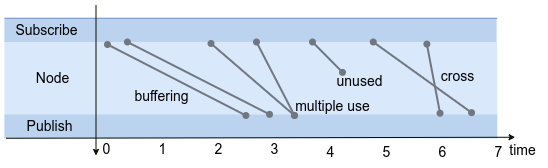

The diagram above was exported from draw.io. Its source (the exported page's mxGraphModel, read from the mxfile embedded in the PNG):
<mxGraphModel dx="971" dy="-4499" grid="1" gridSize="10" guides="1" tooltips="1" connect="1" arrows="1" fold="1" page="1" pageScale="1" pageWidth="500" pageHeight="300" math="0" shadow="0">
  <root>
    <mxCell id="0" />
    <mxCell id="1" parent="0" />
    <mxCell id="2" value="" style="rounded=1;whiteSpace=wrap;html=1;fontSize=11;strokeColor=none;fillColor=#dae8fc;arcSize=0;" vertex="1" parent="1">
      <mxGeometry x="170" y="5592.75" width="492.68" height="120" as="geometry" />
    </mxCell>
    <mxCell id="3" value="" style="rounded=1;whiteSpace=wrap;html=1;fontSize=11;strokeColor=none;fillColor=#BCD3F0;arcSize=0;" vertex="1" parent="1">
      <mxGeometry x="170" y="5592.75" width="491.68" height="23.75" as="geometry" />
    </mxCell>
    <mxCell id="4" value="" style="rounded=1;whiteSpace=wrap;html=1;fontSize=11;strokeColor=none;fillColor=#BCD3F0;arcSize=0;" vertex="1" parent="1">
      <mxGeometry x="170" y="5689" width="492.68" height="23.75" as="geometry" />
    </mxCell>
    <mxCell id="5" value="Node" style="text;html=1;align=center;verticalAlign=middle;resizable=0;points=[];autosize=1;strokeColor=none;fillColor=none;fontSize=14;" vertex="1" parent="1">
      <mxGeometry x="187.4999999999999" y="5637.75" width="60" height="30" as="geometry" />
    </mxCell>
    <mxCell id="6" value="time" style="text;html=1;align=center;verticalAlign=middle;resizable=0;points=[];autosize=1;strokeColor=none;fillColor=none;fontSize=14;" vertex="1" parent="1">
      <mxGeometry x="662.6800000000002" y="5710" width="50" height="30" as="geometry" />
    </mxCell>
    <mxCell id="7" value="" style="endArrow=classic;html=1;rounded=0;fontSize=11;strokeColor=#070F02;strokeWidth=1;endSize=4;" edge="1" parent="1">
      <mxGeometry width="50" height="50" relative="1" as="geometry">
        <mxPoint x="171.5" y="5712.75" as="sourcePoint" />
        <mxPoint x="680.6800000000001" y="5711.75" as="targetPoint" />
      </mxGeometry>
    </mxCell>
    <mxCell id="8" value="" style="endArrow=none;html=1;rounded=0;strokeColor=#6C8EBF;strokeWidth=1;entryDx=0;entryDy=0;exitX=0;exitY=0;exitDx=0;exitDy=0;" edge="1" source="2" parent="1">
      <mxGeometry width="50" height="50" relative="1" as="geometry">
        <mxPoint x="169.9999999999999" y="5592.75" as="sourcePoint" />
        <mxPoint x="296" y="5592.75" as="targetPoint" />
      </mxGeometry>
    </mxCell>
    <mxCell id="9" value="" style="endArrow=none;html=1;rounded=0;strokeColor=#6C8EBF;strokeWidth=1;entryX=1;entryY=0;entryDx=0;entryDy=0;startArrow=none;" edge="1" target="2" parent="1">
      <mxGeometry width="50" height="50" relative="1" as="geometry">
        <mxPoint x="452.5" y="5592.75" as="sourcePoint" />
        <mxPoint x="525.0000000000001" y="5541.75" as="targetPoint" />
      </mxGeometry>
    </mxCell>
    <mxCell id="10" value="" style="endArrow=none;html=1;rounded=0;strokeColor=#6C8EBF;strokeWidth=2;fillColor=#8FBCFF;startArrow=none;startFill=0;endFill=0;endSize=3;startSize=7;" edge="1" parent="1">
      <mxGeometry width="50" height="50" relative="1" as="geometry">
        <mxPoint x="283" y="5592.75" as="sourcePoint" />
        <mxPoint x="283" y="5592.75" as="targetPoint" />
      </mxGeometry>
    </mxCell>
    <mxCell id="11" value="" style="endArrow=none;html=1;rounded=0;strokeColor=#6C8EBF;strokeWidth=1;entryDx=0;entryDy=0;exitDx=0;exitDy=0;startArrow=none;" edge="1" parent="1">
      <mxGeometry width="50" height="50" relative="1" as="geometry">
        <mxPoint x="296" y="5592.75" as="sourcePoint" />
        <mxPoint x="452.5" y="5592.75" as="targetPoint" />
      </mxGeometry>
    </mxCell>
    <mxCell id="12" value="0" style="text;html=1;align=center;verticalAlign=middle;resizable=0;points=[];autosize=1;strokeColor=none;fillColor=none;fontSize=14;flipH=1;" vertex="1" parent="1">
      <mxGeometry x="256.4999999999999" y="5708.5" width="30" height="30" as="geometry" />
    </mxCell>
    <mxCell id="13" value="1" style="text;html=1;align=center;verticalAlign=middle;resizable=0;points=[];autosize=1;strokeColor=none;fillColor=none;fontSize=14;flipH=1;" vertex="1" parent="1">
      <mxGeometry x="312.67999999999995" y="5708.5" width="30" height="30" as="geometry" />
    </mxCell>
    <mxCell id="14" value="2" style="text;html=1;align=center;verticalAlign=middle;resizable=0;points=[];autosize=1;strokeColor=none;fillColor=none;fontSize=14;flipH=1;" vertex="1" parent="1">
      <mxGeometry x="368.67999999999995" y="5708.5" width="30" height="30" as="geometry" />
    </mxCell>
    <mxCell id="15" value="3" style="text;html=1;align=center;verticalAlign=middle;resizable=0;points=[];autosize=1;strokeColor=none;fillColor=none;fontSize=14;flipH=1;" vertex="1" parent="1">
      <mxGeometry x="424.67999999999995" y="5708.5" width="30" height="30" as="geometry" />
    </mxCell>
    <mxCell id="16" value="" style="endArrow=oval;html=1;rounded=0;strokeColor=#717780;strokeWidth=2;fillColor=#8FBCFF;startArrow=oval;startFill=1;endFill=1;endSize=5;startSize=5;entryX=0.25;entryY=1;entryDx=0;entryDy=0;exitX=0.538;exitY=-0.006;exitDx=0;exitDy=0;exitPerimeter=0;" edge="1" source="4" target="3" parent="1">
      <mxGeometry width="50" height="50" relative="1" as="geometry">
        <mxPoint x="385.8084799999999" y="5686.5775" as="sourcePoint" />
        <mxPoint x="329.32096" y="5619.70625" as="targetPoint" />
      </mxGeometry>
    </mxCell>
    <mxCell id="17" value="" style="endArrow=classic;html=1;rounded=0;fontSize=11;strokeColor=#070F02;strokeWidth=1;endSize=4;" edge="1" parent="1">
      <mxGeometry width="50" height="50" relative="1" as="geometry">
        <mxPoint x="261.5" y="5580" as="sourcePoint" />
        <mxPoint x="261.5" y="5730" as="targetPoint" />
      </mxGeometry>
    </mxCell>
    <mxCell id="18" value="4" style="text;html=1;align=center;verticalAlign=middle;resizable=0;points=[];autosize=1;strokeColor=none;fillColor=none;fontSize=14;flipH=1;" vertex="1" parent="1">
      <mxGeometry x="480.67999999999995" y="5711.5" width="30" height="30" as="geometry" />
    </mxCell>
    <mxCell id="19" value="5" style="text;html=1;align=center;verticalAlign=middle;resizable=0;points=[];autosize=1;strokeColor=none;fillColor=none;fontSize=14;flipH=1;" vertex="1" parent="1">
      <mxGeometry x="536.6800000000002" y="5711.5" width="30" height="30" as="geometry" />
    </mxCell>
    <mxCell id="20" value="6" style="text;html=1;align=center;verticalAlign=middle;resizable=0;points=[];autosize=1;strokeColor=none;fillColor=none;fontSize=14;flipH=1;" vertex="1" parent="1">
      <mxGeometry x="592.6800000000002" y="5711.5" width="30" height="30" as="geometry" />
    </mxCell>
    <mxCell id="21" value="7" style="text;html=1;align=center;verticalAlign=middle;resizable=0;points=[];autosize=1;strokeColor=none;fillColor=none;fontSize=14;flipH=1;" vertex="1" parent="1">
      <mxGeometry x="648.6800000000002" y="5711.5" width="30" height="30" as="geometry" />
    </mxCell>
    <mxCell id="22" value="Subscribe" style="text;html=1;align=center;verticalAlign=middle;resizable=0;points=[];autosize=1;strokeColor=none;fillColor=none;fontSize=14;" vertex="1" parent="1">
      <mxGeometry x="166.4999999999999" y="5589.63" width="90" height="30" as="geometry" />
    </mxCell>
    <mxCell id="23" value="Publish" style="text;html=1;align=center;verticalAlign=middle;resizable=0;points=[];autosize=1;strokeColor=none;fillColor=none;fontSize=14;" vertex="1" parent="1">
      <mxGeometry x="179.9999999999999" y="5685.87" width="70" height="30" as="geometry" />
    </mxCell>
    <mxCell id="24" value="" style="endArrow=oval;html=1;rounded=0;strokeColor=#717780;strokeWidth=2;fillColor=#8FBCFF;startArrow=oval;startFill=1;endFill=1;endSize=5;startSize=5;entryX=0.322;entryY=1.135;entryDx=0;entryDy=0;entryPerimeter=0;" edge="1" parent="1">
      <mxGeometry width="50" height="50" relative="1" as="geometry">
        <mxPoint x="507.9999999999998" y="5646.87" as="sourcePoint" />
        <mxPoint x="478.00096000000053" y="5616.49625" as="targetPoint" />
      </mxGeometry>
    </mxCell>
    <mxCell id="25" value="" style="endArrow=oval;html=1;rounded=0;strokeColor=#717780;strokeWidth=2;fillColor=#8FBCFF;startArrow=oval;startFill=1;endFill=1;endSize=5;startSize=5;entryX=0.75;entryY=1;entryDx=0;entryDy=0;exitX=0.948;exitY=-0.078;exitDx=0;exitDy=0;exitPerimeter=0;" edge="1" source="4" target="3" parent="1">
      <mxGeometry width="50" height="50" relative="1" as="geometry">
        <mxPoint x="549.4884800000004" y="5685.8675" as="sourcePoint" />
        <mxPoint x="493.00096000000053" y="5618.99625" as="targetPoint" />
      </mxGeometry>
    </mxCell>
    <mxCell id="26" value="" style="endArrow=oval;html=1;rounded=0;strokeColor=#717780;strokeWidth=2;fillColor=#8FBCFF;startArrow=oval;startFill=1;endFill=1;endSize=5;startSize=5;entryX=0.859;entryY=1.087;entryDx=0;entryDy=0;entryPerimeter=0;exitX=0.884;exitY=-0.054;exitDx=0;exitDy=0;exitPerimeter=0;" edge="1" source="4" target="3" parent="1">
      <mxGeometry width="50" height="50" relative="1" as="geometry">
        <mxPoint x="603.4884800000004" y="5683.3675" as="sourcePoint" />
        <mxPoint x="547.0009600000005" y="5616.49625" as="targetPoint" />
      </mxGeometry>
    </mxCell>
    <mxCell id="27" value="" style="endArrow=oval;html=1;rounded=0;strokeColor=#717780;strokeWidth=2;fillColor=#8FBCFF;startArrow=oval;startFill=1;endFill=1;endSize=5;startSize=5;entryX=0.322;entryY=1.135;entryDx=0;entryDy=0;entryPerimeter=0;exitX=0.49;exitY=0.042;exitDx=0;exitDy=0;exitPerimeter=0;" edge="1" source="4" parent="1">
      <mxGeometry width="50" height="50" relative="1" as="geometry">
        <mxPoint x="329.48848" y="5685.8675" as="sourcePoint" />
        <mxPoint x="273.0009600000001" y="5618.99625" as="targetPoint" />
      </mxGeometry>
    </mxCell>
    <mxCell id="28" value="" style="endArrow=oval;html=1;rounded=0;strokeColor=#717780;strokeWidth=2;fillColor=#8FBCFF;startArrow=oval;startFill=1;endFill=1;endSize=5;startSize=5;entryX=0.42;entryY=1.063;entryDx=0;entryDy=0;entryPerimeter=0;" edge="1" target="3" parent="1">
      <mxGeometry width="50" height="50" relative="1" as="geometry">
        <mxPoint x="460" y="5690" as="sourcePoint" />
        <mxPoint x="320.55392000000006" y="5617.42625" as="targetPoint" />
      </mxGeometry>
    </mxCell>
    <mxCell id="29" value="buffering" style="text;html=1;align=center;verticalAlign=middle;resizable=0;points=[];autosize=1;strokeColor=none;fillColor=none;fontSize=14;" vertex="1" parent="1">
      <mxGeometry x="286.50000000000017" y="5655.87" width="80" height="30" as="geometry" />
    </mxCell>
    <mxCell id="30" value="unused" style="text;html=1;align=center;verticalAlign=middle;resizable=0;points=[];autosize=1;strokeColor=none;fillColor=none;fontSize=14;" vertex="1" parent="1">
      <mxGeometry x="490.00000000000017" y="5640.75" width="70" height="30" as="geometry" />
    </mxCell>
    <mxCell id="31" value="cross" style="text;html=1;align=center;verticalAlign=middle;resizable=0;points=[];autosize=1;strokeColor=none;fillColor=none;fontSize=14;" vertex="1" parent="1">
      <mxGeometry x="592.6800000000002" y="5636" width="60" height="30" as="geometry" />
    </mxCell>
    <mxCell id="32" value="" style="endArrow=oval;html=1;rounded=0;strokeColor=#717780;strokeWidth=2;fillColor=#8FBCFF;startArrow=oval;startFill=1;endFill=1;endSize=5;startSize=5;" edge="1" target="3" parent="1">
      <mxGeometry width="50" height="50" relative="1" as="geometry">
        <mxPoint x="460" y="5690" as="sourcePoint" />
        <mxPoint x="339.48392000000007" y="5616.49625" as="targetPoint" />
      </mxGeometry>
    </mxCell>
    <mxCell id="33" value="multiple use" style="text;html=1;align=center;verticalAlign=middle;resizable=0;points=[];autosize=1;strokeColor=none;fillColor=none;fontSize=14;" vertex="1" parent="1">
      <mxGeometry x="447.6800000000002" y="5666" width="100" height="30" as="geometry" />
    </mxCell>
  </root>
</mxGraphModel>